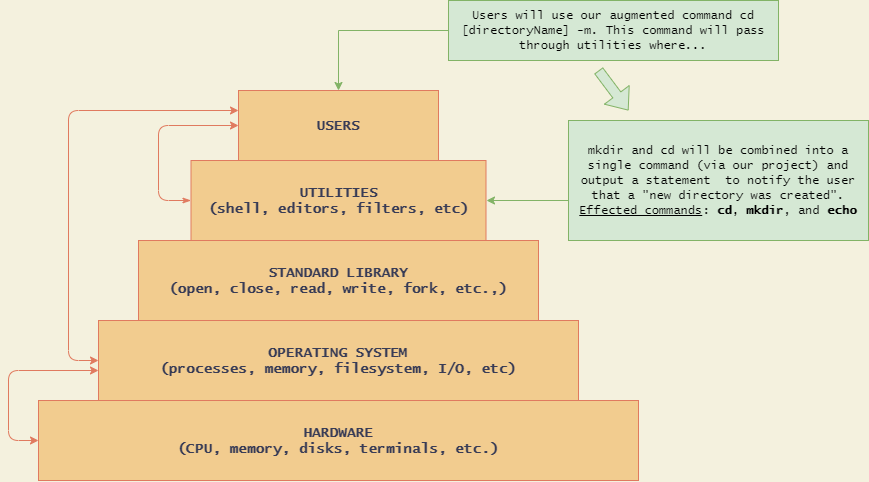

The diagram above was exported from draw.io. Its source (the exported page's mxGraphModel, read from the mxfile embedded in the PNG):
<mxGraphModel dx="1730" dy="965" grid="1" gridSize="10" guides="1" tooltips="1" connect="1" arrows="1" fold="1" page="1" pageScale="1" pageWidth="850" pageHeight="1100" background="#F4F1DE" math="0" shadow="0">
  <root>
    <mxCell id="0" />
    <mxCell id="1" parent="0" />
    <mxCell id="kaKR1lPl44vxW1auBzA--1" value="HARDWARE&lt;br style=&quot;font-size: 14px;&quot;&gt;(CPU, memory, disks, terminals, etc.)" style="rounded=0;whiteSpace=wrap;html=1;fontFamily=Lucida Console;fontStyle=1;fontSize=14;fillColor=#F2CC8F;strokeColor=#E07A5F;fontColor=#393C56;" vertex="1" parent="1">
      <mxGeometry x="200" y="640" width="600" height="80" as="geometry" />
    </mxCell>
    <mxCell id="CwLpDmtRJJfFxKV12nL6-3" value="STANDARD LIBRARY&lt;br style=&quot;font-size: 14px;&quot;&gt;(open, close, read, write, fork, etc.,)" style="rounded=0;whiteSpace=wrap;html=1;fontFamily=Lucida Console;fontStyle=1;fontSize=14;fillColor=#F2CC8F;strokeColor=#E07A5F;fontColor=#393C56;" vertex="1" parent="1">
      <mxGeometry x="300" y="480" width="400" height="80" as="geometry" />
    </mxCell>
    <mxCell id="kaKR1lPl44vxW1auBzA--4" value="OPERATING SYSTEM&lt;br style=&quot;font-size: 14px;&quot;&gt;(processes, memory, filesystem, I/O, etc)" style="rounded=0;whiteSpace=wrap;html=1;fontFamily=Lucida Console;fontStyle=1;fontSize=14;fillColor=#F2CC8F;strokeColor=#E07A5F;fontColor=#393C56;" vertex="1" parent="1">
      <mxGeometry x="260" y="560" width="480" height="80" as="geometry" />
    </mxCell>
    <mxCell id="CwLpDmtRJJfFxKV12nL6-20" style="edgeStyle=orthogonalEdgeStyle;curved=0;rounded=1;sketch=0;orthogonalLoop=1;jettySize=auto;html=1;startArrow=classicThin;startFill=1;labelBackgroundColor=#F4F1DE;strokeColor=#E07A5F;fontColor=#393C56;" edge="1" parent="1" source="kaKR1lPl44vxW1auBzA--5" target="kaKR1lPl44vxW1auBzA--6">
      <mxGeometry relative="1" as="geometry">
        <mxPoint x="670" y="360" as="targetPoint" />
        <Array as="points">
          <mxPoint x="320" y="440" />
          <mxPoint x="320" y="365" />
        </Array>
      </mxGeometry>
    </mxCell>
    <mxCell id="kaKR1lPl44vxW1auBzA--5" value="UTILITIES&lt;br style=&quot;font-size: 14px;&quot;&gt;(shell, editors, filters, etc)" style="rounded=0;whiteSpace=wrap;html=1;fontFamily=Lucida Console;fontStyle=1;fontSize=14;fillColor=#F2CC8F;strokeColor=#E07A5F;fontColor=#393C56;" vertex="1" parent="1">
      <mxGeometry x="352.5" y="400" width="295" height="80" as="geometry" />
    </mxCell>
    <mxCell id="CwLpDmtRJJfFxKV12nL6-26" style="edgeStyle=orthogonalEdgeStyle;curved=0;rounded=1;sketch=0;orthogonalLoop=1;jettySize=auto;html=1;startArrow=classic;startFill=1;strokeColor=#E07A5F;fillColor=#F2CC8F;fontColor=#393C56;entryX=0;entryY=0.5;entryDx=0;entryDy=0;" edge="1" parent="1" source="kaKR1lPl44vxW1auBzA--6" target="kaKR1lPl44vxW1auBzA--4">
      <mxGeometry relative="1" as="geometry">
        <mxPoint x="230" y="610" as="targetPoint" />
        <Array as="points">
          <mxPoint x="230" y="350" />
          <mxPoint x="230" y="600" />
        </Array>
      </mxGeometry>
    </mxCell>
    <mxCell id="kaKR1lPl44vxW1auBzA--6" value="USERS" style="rounded=0;whiteSpace=wrap;html=1;fontFamily=Lucida Console;fontStyle=1;fontSize=14;fillColor=#F2CC8F;strokeColor=#E07A5F;fontColor=#393C56;" vertex="1" parent="1">
      <mxGeometry x="400" y="330" width="200" height="70" as="geometry" />
    </mxCell>
    <mxCell id="kaKR1lPl44vxW1auBzA--16" style="edgeStyle=orthogonalEdgeStyle;rounded=0;orthogonalLoop=1;jettySize=auto;html=1;labelBackgroundColor=#F4F1DE;strokeColor=#82b366;fontColor=#393C56;fillColor=#d5e8d4;" edge="1" parent="1" source="kaKR1lPl44vxW1auBzA--15" target="kaKR1lPl44vxW1auBzA--6">
      <mxGeometry relative="1" as="geometry" />
    </mxCell>
    <mxCell id="kaKR1lPl44vxW1auBzA--15" value="&lt;font face=&quot;Lucida Console&quot;&gt;Users will use our augmented command cd [directoryName] -m. This command will pass through utilities where...&lt;/font&gt;" style="text;html=1;align=center;verticalAlign=middle;whiteSpace=wrap;rounded=0;fillColor=#d5e8d4;strokeColor=#82b366;" vertex="1" parent="1">
      <mxGeometry x="610" y="240" width="330" height="60" as="geometry" />
    </mxCell>
    <mxCell id="kaKR1lPl44vxW1auBzA--25" style="edgeStyle=orthogonalEdgeStyle;rounded=0;orthogonalLoop=1;jettySize=auto;html=1;labelBackgroundColor=#F4F1DE;strokeColor=#82b366;fontColor=#393C56;fillColor=#d5e8d4;" edge="1" parent="1" source="kaKR1lPl44vxW1auBzA--22">
      <mxGeometry relative="1" as="geometry">
        <mxPoint x="648" y="440" as="targetPoint" />
        <Array as="points">
          <mxPoint x="648" y="440" />
        </Array>
      </mxGeometry>
    </mxCell>
    <mxCell id="kaKR1lPl44vxW1auBzA--22" value="&lt;font face=&quot;Lucida Console&quot;&gt;mkdir and cd will be combined into a single command (via our project) and output a statement&amp;nbsp; to notify the user that a &quot;new directory was created&quot;.&lt;br&gt;&lt;u&gt;Effected commands&lt;/u&gt;: &lt;b&gt;cd&lt;/b&gt;, &lt;b&gt;mkdir&lt;/b&gt;, and &lt;b&gt;echo&lt;/b&gt;&lt;/font&gt;" style="text;html=1;align=center;verticalAlign=middle;whiteSpace=wrap;rounded=0;fillColor=#d5e8d4;strokeColor=#82b366;" vertex="1" parent="1">
      <mxGeometry x="730" y="360" width="300" height="120" as="geometry" />
    </mxCell>
    <mxCell id="kaKR1lPl44vxW1auBzA--30" value="" style="shape=flexArrow;endArrow=classic;html=1;labelBackgroundColor=#F4F1DE;strokeColor=#82b366;fontColor=#393C56;fillColor=#d5e8d4;" edge="1" parent="1">
      <mxGeometry width="50" height="50" relative="1" as="geometry">
        <mxPoint x="760" y="310" as="sourcePoint" />
        <mxPoint x="790" y="350" as="targetPoint" />
      </mxGeometry>
    </mxCell>
    <mxCell id="kaKR1lPl44vxW1auBzA--33" style="edgeStyle=orthogonalEdgeStyle;curved=0;rounded=1;sketch=0;orthogonalLoop=1;jettySize=auto;html=1;startArrow=classic;startFill=1;strokeColor=#E07A5F;fillColor=#F2CC8F;fontColor=#393C56;exitX=0;exitY=0.5;exitDx=0;exitDy=0;" edge="1" parent="1" source="kaKR1lPl44vxW1auBzA--1">
      <mxGeometry relative="1" as="geometry">
        <mxPoint x="260" y="610" as="targetPoint" />
        <Array as="points">
          <mxPoint x="170" y="680" />
          <mxPoint x="170" y="610" />
        </Array>
        <mxPoint x="410" y="360" as="sourcePoint" />
      </mxGeometry>
    </mxCell>
  </root>
</mxGraphModel>